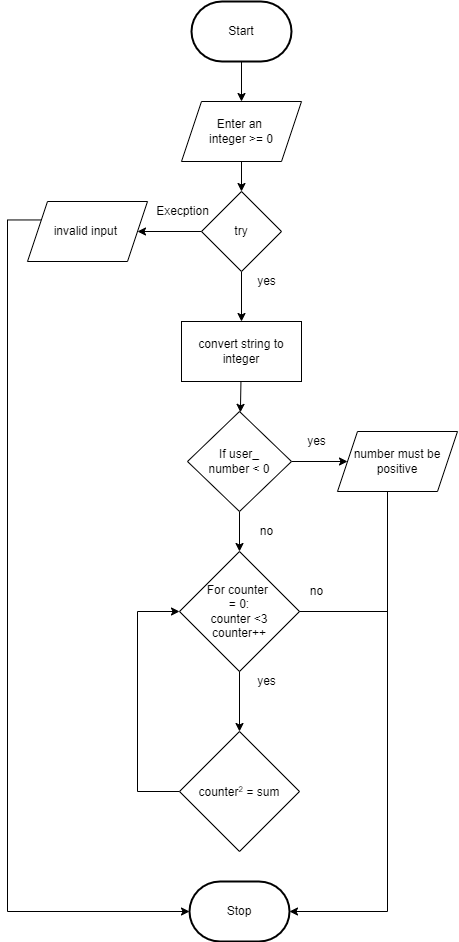

The diagram above was exported from draw.io. Its source (the exported page's mxGraphModel, read from the mxfile embedded in the PNG):
<mxGraphModel dx="543" dy="415" grid="1" gridSize="10" guides="1" tooltips="1" connect="1" arrows="1" fold="1" page="1" pageScale="1" pageWidth="850" pageHeight="1100" math="0" shadow="0">
  <root>
    <mxCell id="0" />
    <mxCell id="1" parent="0" />
    <mxCell id="29" value="Stop" style="strokeWidth=2;html=1;shape=mxgraph.flowchart.terminator;whiteSpace=wrap;" vertex="1" parent="1">
      <mxGeometry x="382" y="890" width="100" height="60" as="geometry" />
    </mxCell>
    <mxCell id="30" style="edgeStyle=none;html=1;" edge="1" parent="1" source="31" target="33">
      <mxGeometry relative="1" as="geometry" />
    </mxCell>
    <mxCell id="31" value="Start" style="strokeWidth=2;html=1;shape=mxgraph.flowchart.terminator;whiteSpace=wrap;" vertex="1" parent="1">
      <mxGeometry x="384" y="10" width="100" height="60" as="geometry" />
    </mxCell>
    <mxCell id="32" style="edgeStyle=none;html=1;" edge="1" parent="1" source="33" target="36">
      <mxGeometry relative="1" as="geometry">
        <mxPoint x="434" y="220" as="targetPoint" />
      </mxGeometry>
    </mxCell>
    <mxCell id="33" value="Enter an &lt;br&gt;integer &amp;gt;= 0" style="shape=parallelogram;perimeter=parallelogramPerimeter;whiteSpace=wrap;html=1;fixedSize=1;" vertex="1" parent="1">
      <mxGeometry x="374" y="110" width="120" height="60" as="geometry" />
    </mxCell>
    <mxCell id="34" style="edgeStyle=none;html=1;" edge="1" parent="1" source="36">
      <mxGeometry relative="1" as="geometry">
        <mxPoint x="330" y="240.00000000000023" as="targetPoint" />
      </mxGeometry>
    </mxCell>
    <mxCell id="35" style="edgeStyle=none;html=1;" edge="1" parent="1" source="36">
      <mxGeometry relative="1" as="geometry">
        <mxPoint x="434" y="330.0000000000002" as="targetPoint" />
      </mxGeometry>
    </mxCell>
    <mxCell id="36" value="try" style="rhombus;whiteSpace=wrap;html=1;" vertex="1" parent="1">
      <mxGeometry x="394" y="200" width="80" height="80" as="geometry" />
    </mxCell>
    <mxCell id="37" value="Execption" style="text;html=1;align=center;verticalAlign=middle;resizable=0;points=[];autosize=1;strokeColor=none;fillColor=none;" vertex="1" parent="1">
      <mxGeometry x="340" y="210" width="70" height="20" as="geometry" />
    </mxCell>
    <mxCell id="38" style="edgeStyle=elbowEdgeStyle;rounded=0;html=1;entryX=0;entryY=0.5;entryDx=0;entryDy=0;entryPerimeter=0;exitX=0;exitY=0.25;exitDx=0;exitDy=0;" edge="1" parent="1" source="39" target="29">
      <mxGeometry relative="1" as="geometry">
        <Array as="points">
          <mxPoint x="200" y="800" />
          <mxPoint x="210" y="540" />
          <mxPoint x="250" y="580" />
        </Array>
      </mxGeometry>
    </mxCell>
    <mxCell id="39" value="invalid input&amp;nbsp;" style="shape=parallelogram;perimeter=parallelogramPerimeter;whiteSpace=wrap;html=1;fixedSize=1;" vertex="1" parent="1">
      <mxGeometry x="220" y="210" width="120" height="60" as="geometry" />
    </mxCell>
    <mxCell id="40" value="yes" style="text;html=1;align=center;verticalAlign=middle;resizable=0;points=[];autosize=1;strokeColor=none;fillColor=none;" vertex="1" parent="1">
      <mxGeometry x="444" y="280" width="30" height="20" as="geometry" />
    </mxCell>
    <mxCell id="41" style="edgeStyle=none;html=1;" edge="1" parent="1" source="42" target="45">
      <mxGeometry relative="1" as="geometry" />
    </mxCell>
    <mxCell id="42" value="convert string to integer" style="rounded=0;whiteSpace=wrap;html=1;" vertex="1" parent="1">
      <mxGeometry x="374" y="330" width="120" height="60" as="geometry" />
    </mxCell>
    <mxCell id="43" style="edgeStyle=none;html=1;" edge="1" parent="1" source="45">
      <mxGeometry relative="1" as="geometry">
        <mxPoint x="540" y="470.0000000000002" as="targetPoint" />
      </mxGeometry>
    </mxCell>
    <mxCell id="44" style="edgeStyle=none;html=1;entryX=0.5;entryY=0;entryDx=0;entryDy=0;" edge="1" parent="1" source="45">
      <mxGeometry relative="1" as="geometry">
        <mxPoint x="432" y="560" as="targetPoint" />
      </mxGeometry>
    </mxCell>
    <mxCell id="45" value="If user_&lt;br&gt;number &amp;lt; 0" style="rhombus;whiteSpace=wrap;html=1;" vertex="1" parent="1">
      <mxGeometry x="380" y="420" width="104" height="100" as="geometry" />
    </mxCell>
    <mxCell id="46" style="edgeStyle=elbowEdgeStyle;rounded=0;html=1;entryX=1;entryY=0.5;entryDx=0;entryDy=0;entryPerimeter=0;" edge="1" parent="1" source="47" target="29">
      <mxGeometry relative="1" as="geometry">
        <mxPoint x="560" y="920.6666259765625" as="targetPoint" />
        <Array as="points">
          <mxPoint x="580" y="710" />
        </Array>
      </mxGeometry>
    </mxCell>
    <mxCell id="47" value="number must be positive" style="shape=parallelogram;perimeter=parallelogramPerimeter;whiteSpace=wrap;html=1;fixedSize=1;" vertex="1" parent="1">
      <mxGeometry x="530" y="440" width="120" height="60" as="geometry" />
    </mxCell>
    <mxCell id="48" value="yes" style="text;html=1;align=center;verticalAlign=middle;resizable=0;points=[];autosize=1;strokeColor=none;fillColor=none;" vertex="1" parent="1">
      <mxGeometry x="494" y="440" width="30" height="20" as="geometry" />
    </mxCell>
    <mxCell id="49" value="no" style="text;html=1;align=center;verticalAlign=middle;resizable=0;points=[];autosize=1;strokeColor=none;fillColor=none;" vertex="1" parent="1">
      <mxGeometry x="444" y="530" width="30" height="20" as="geometry" />
    </mxCell>
    <mxCell id="50" style="edgeStyle=none;html=1;" edge="1" parent="1" source="51">
      <mxGeometry relative="1" as="geometry">
        <mxPoint x="432" y="740" as="targetPoint" />
      </mxGeometry>
    </mxCell>
    <mxCell id="51" value="For counter &lt;br&gt;= 0:&lt;br&gt;counter &amp;lt;3&lt;br&gt;counter++" style="rhombus;whiteSpace=wrap;html=1;" vertex="1" parent="1">
      <mxGeometry x="372" y="560" width="120" height="120" as="geometry" />
    </mxCell>
    <mxCell id="52" style="edgeStyle=elbowEdgeStyle;html=1;entryX=0;entryY=0.5;entryDx=0;entryDy=0;rounded=0;" edge="1" parent="1" source="53" target="51">
      <mxGeometry relative="1" as="geometry">
        <Array as="points">
          <mxPoint x="330" y="680" />
        </Array>
      </mxGeometry>
    </mxCell>
    <mxCell id="53" value="counter&lt;span style=&quot;font-size: 10px&quot;&gt;&lt;sup&gt;2&lt;/sup&gt;&lt;/span&gt;&amp;nbsp;= sum" style="rhombus;whiteSpace=wrap;html=1;" vertex="1" parent="1">
      <mxGeometry x="372" y="740" width="120" height="120" as="geometry" />
    </mxCell>
    <mxCell id="54" value="no" style="text;html=1;align=center;verticalAlign=middle;resizable=0;points=[];autosize=1;strokeColor=none;fillColor=none;" vertex="1" parent="1">
      <mxGeometry x="494" y="590" width="30" height="20" as="geometry" />
    </mxCell>
    <mxCell id="55" value="yes" style="text;html=1;align=center;verticalAlign=middle;resizable=0;points=[];autosize=1;strokeColor=none;fillColor=none;" vertex="1" parent="1">
      <mxGeometry x="444" y="680" width="30" height="20" as="geometry" />
    </mxCell>
    <mxCell id="56" value="" style="endArrow=none;html=1;rounded=0;entryX=1;entryY=0.5;entryDx=0;entryDy=0;" edge="1" parent="1" target="51">
      <mxGeometry width="50" height="50" relative="1" as="geometry">
        <mxPoint x="580" y="620" as="sourcePoint" />
        <mxPoint x="480" y="650" as="targetPoint" />
      </mxGeometry>
    </mxCell>
  </root>
</mxGraphModel>